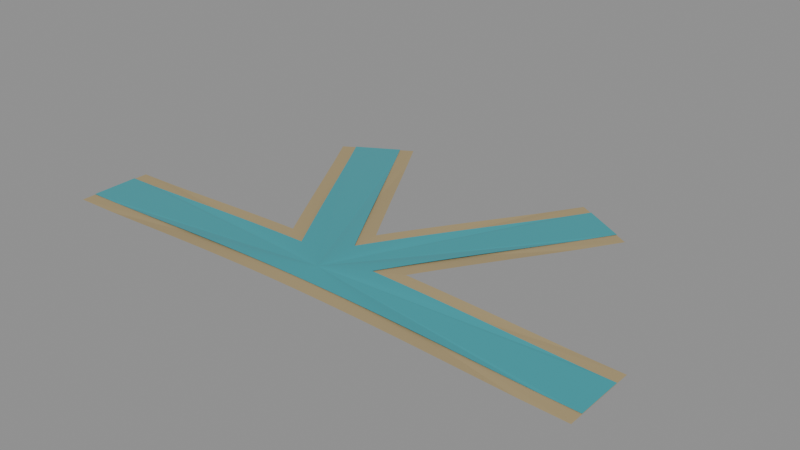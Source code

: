 # Source: RIVER_15.blend  (saved by Blender 5.2.44; exported with 4.5.12 LTS)
import bpy
from mathutils import Matrix  # noqa: F401  (used for matrix-valued properties, if any)

bpy.ops.wm.read_factory_settings(use_empty=True)
scene = bpy.context.scene
scene.name = 'RIVER_15'

# ---- materials (node trees are filled in below, after node groups)
mat_wet_bank = bpy.data.materials.new('Wet_bank')
mat_wet_bank.diffuse_color = (0.4, 0.31, 0.16, 1.0)
mat_river_water = bpy.data.materials.new('River_water')
mat_river_water.diffuse_color = (0.04, 0.35, 0.4, 1.0)

# ---- material node trees
mat_wet_bank.use_nodes = True; mat_wet_bank.node_tree.nodes.clear()
_N = mat_wet_bank.node_tree.nodes; _L = mat_wet_bank.node_tree.links
n0 = _N.new('ShaderNodeBsdfPrincipled'); n0.name = 'Principled BSDF'; n0.location = (-200, 100)
n0.inputs[0].default_value = (0.4, 0.31, 0.16, 1.0)
n0.inputs[2].default_value = 0.9
n0.inputs[10].default_value = 0.005
n1 = _N.new('ShaderNodeOutputMaterial'); n1.name = 'Material Output'; n1.location = (200, 100)
_L.new(n0.outputs[0], n1.inputs[0])
n1.is_active_output = True
mat_river_water.use_nodes = True; mat_river_water.node_tree.nodes.clear()
_N = mat_river_water.node_tree.nodes; _L = mat_river_water.node_tree.links
n0 = _N.new('ShaderNodeBsdfPrincipled'); n0.name = 'Principled BSDF'; n0.location = (-200, 100)
n0.inputs[0].default_value = (0.04, 0.35, 0.4, 1.0)
n0.inputs[2].default_value = 0.22
n0.inputs[10].default_value = 0.005
n1 = _N.new('ShaderNodeOutputMaterial'); n1.name = 'Material Output'; n1.location = (200, 100)
_L.new(n0.outputs[0], n1.inputs[0])
n1.is_active_output = True

# ---- meshes
me_channel_surface_014 = bpy.data.meshes.new('Channel_surface.014')
me_channel_surface_014.from_pydata([(0.0, 0.0, 0.028), (0.866, 0.0, 0.002), (0.866, 0.02835, 0.002), (0.866, 0.05676, 0.002), (0.866, 0.0853, 0.002), (0.866, 0.114, 0.002), (0.866, 0.12, 0.002), (0.7268, 0.12, 0.005323), (0.6033, 0.12, 0.01045), (0.5147, 0.12, 0.01434), (0.4478, 0.12, 0.01715), (0.3956, 0.12, 0.01919), (0.3535, 0.12, 0.02071), (0.3188, 0.12, 0.02187), (0.2897, 0.12, 0.02276), (0.2648, 0.12, 0.02347), (0.2433, 0.12, 0.02404), (0.2245, 0.12, 0.0245), (0.2078, 0.12, 0.02488), (0.2162, 0.1344, 0.0245), (0.2256, 0.1507, 0.02404), (0.2363, 0.1694, 0.02347), (0.2488, 0.1909, 0.02276), (0.2633, 0.2161, 0.02187), (0.2807, 0.2461, 0.02071), (0.3017, 0.2826, 0.01919), (0.3278, 0.3278, 0.01715), (0.3612, 0.3857, 0.01434), (0.4056, 0.4625, 0.01045), (0.4673, 0.5695, 0.005323), (0.5369, 0.69, 0.002), (0.5318, 0.693, 0.002), (0.5069, 0.7074, 0.002), (0.4822, 0.7216, 0.002), (0.4576, 0.7358, 0.002), (0.433, 0.75, 0.002), (0.4085, 0.7642, 0.002), (0.3839, 0.7784, 0.002), (0.3591, 0.7926, 0.002), (0.3343, 0.807, 0.002), (0.3291, 0.81, 0.002), (0.2595, 0.6895, 0.005323), (0.1977, 0.5825, 0.01045), (0.1534, 0.5057, 0.01434), (0.12, 0.4478, 0.01715), (0.09387, 0.4026, 0.01919), (0.07283, 0.3661, 0.02071), (0.05549, 0.3361, 0.02187), (0.04093, 0.3109, 0.02276), (0.0285, 0.2894, 0.02347), (0.01774, 0.2707, 0.02404), (0.008329, 0.2544, 0.0245), (1.47e-17, 0.24, 0.02488), (-0.008329, 0.2544, 0.0245), (-0.01774, 0.2707, 0.02404), (-0.0285, 0.2894, 0.02347), (-0.04093, 0.3109, 0.02276), (-0.05549, 0.3361, 0.02187), (-0.07283, 0.3661, 0.02071), (-0.09387, 0.4026, 0.01919), (-0.12, 0.4478, 0.01715), (-0.1534, 0.5057, 0.01434), (-0.1977, 0.5825, 0.01045), (-0.2595, 0.6895, 0.005323), (-0.3291, 0.81, 0.002), (-0.3343, 0.807, 0.002), (-0.3591, 0.7926, 0.002), (-0.3839, 0.7784, 0.002), (-0.4085, 0.7642, 0.002), (-0.433, 0.75, 0.002), (-0.4576, 0.7358, 0.002), (-0.4822, 0.7216, 0.002), (-0.5069, 0.7074, 0.002), (-0.5318, 0.693, 0.002), (-0.5369, 0.69, 0.002), (-0.4673, 0.5695, 0.005323), (-0.4056, 0.4625, 0.01045), (-0.3612, 0.3857, 0.01434), (-0.3278, 0.3278, 0.01715), (-0.3017, 0.2826, 0.01919), (-0.2807, 0.2461, 0.02071), (-0.2633, 0.2161, 0.02187), (-0.2488, 0.1909, 0.02276), (-0.2363, 0.1694, 0.02347), (-0.2256, 0.1507, 0.02404), (-0.2162, 0.1344, 0.0245), (-0.2078, 0.12, 0.02488), (-0.2245, 0.12, 0.0245), (-0.2433, 0.12, 0.02404), (-0.2648, 0.12, 0.02347), (-0.2897, 0.12, 0.02276), (-0.3188, 0.12, 0.02187), (-0.3535, 0.12, 0.02071), (-0.3956, 0.12, 0.01919), (-0.4478, 0.12, 0.01715), (-0.5147, 0.12, 0.01434), (-0.6033, 0.12, 0.01045), (-0.7268, 0.12, 0.005323), (-0.866, 0.12, 0.002), (-0.866, 0.114, 0.002), (-0.866, 0.0853, 0.002), (-0.866, 0.05676, 0.002), (-0.866, 0.02835, 0.002), (-0.866, 1.061e-16, 0.002), (-0.866, -0.02835, 0.002), (-0.866, -0.05676, 0.002), (-0.866, -0.0853, 0.002), (-0.866, -0.114, 0.002), (-0.866, -0.12, 0.002), (-0.7268, -0.12, 0.005323), (-0.6033, -0.12, 0.01045), (-0.5147, -0.12, 0.01434), (-0.4478, -0.12, 0.01715), (-0.3956, -0.12, 0.01919), (-0.3535, -0.12, 0.02071), (-0.3188, -0.12, 0.02187), (-0.2897, -0.12, 0.02276), (-0.2648, -0.12, 0.02347), (-0.2433, -0.12, 0.02404), (-0.2245, -0.12, 0.0245), (-0.2078, -0.12, 0.02488), (-0.193, -0.12, 0.0252), (-0.1796, -0.12, 0.02546), (-0.1675, -0.12, 0.02569), (-0.1564, -0.12, 0.02588), (-0.1462, -0.12, 0.02604), (-0.1368, -0.12, 0.02619), (-0.1281, -0.12, 0.02631), (-0.12, -0.12, 0.02642), (-0.1124, -0.12, 0.02652), (-0.1052, -0.12, 0.0266), (-0.09848, -0.12, 0.02668), (-0.09208, -0.12, 0.02674), (-0.08599, -0.12, 0.0268), (-0.08018, -0.12, 0.02685), (-0.07462, -0.12, 0.0269), (-0.06928, -0.12, 0.02694), (-0.06414, -0.12, 0.02698), (-0.05918, -0.12, 0.02701), (-0.05437, -0.12, 0.02704), (-0.04971, -0.12, 0.02707), (-0.04516, -0.12, 0.02709), (-0.04073, -0.12, 0.02711), (-0.0364, -0.12, 0.02713), (-0.03215, -0.12, 0.02715), (-0.02798, -0.12, 0.02716), (-0.02387, -0.12, 0.02717), (-0.01981, -0.12, 0.02718), (-0.0158, -0.12, 0.02719), (-0.01182, -0.12, 0.0272), (-0.007865, -0.12, 0.0272), (-0.003928, -0.12, 0.02721), (-2.204e-17, -0.12, 0.02721), (0.003928, -0.12, 0.02721), (0.007865, -0.12, 0.0272), (0.01182, -0.12, 0.0272), (0.0158, -0.12, 0.02719), (0.01981, -0.12, 0.02718), (0.02387, -0.12, 0.02717), (0.02798, -0.12, 0.02716), (0.03215, -0.12, 0.02715), (0.0364, -0.12, 0.02713), (0.04073, -0.12, 0.02711), (0.04516, -0.12, 0.02709), (0.04971, -0.12, 0.02707), (0.05437, -0.12, 0.02704), (0.05918, -0.12, 0.02701), (0.06414, -0.12, 0.02698), (0.06928, -0.12, 0.02694), (0.07462, -0.12, 0.0269), (0.08018, -0.12, 0.02685), (0.08599, -0.12, 0.0268), (0.09208, -0.12, 0.02674), (0.09848, -0.12, 0.02668), (0.1052, -0.12, 0.0266), (0.1124, -0.12, 0.02652), (0.12, -0.12, 0.02642), (0.1281, -0.12, 0.02631), (0.1368, -0.12, 0.02619), (0.1462, -0.12, 0.02604), (0.1564, -0.12, 0.02588), (0.1675, -0.12, 0.02569), (0.1796, -0.12, 0.02546), (0.193, -0.12, 0.0252), (0.2078, -0.12, 0.02488), (0.2245, -0.12, 0.0245), (0.2433, -0.12, 0.02404), (0.2648, -0.12, 0.02347), (0.2897, -0.12, 0.02276), (0.3188, -0.12, 0.02187), (0.3535, -0.12, 0.02071), (0.3956, -0.12, 0.01919), (0.4478, -0.12, 0.01715), (0.5147, -0.12, 0.01434), (0.6033, -0.12, 0.01045), (0.7268, -0.12, 0.005323), (0.866, -0.12, 0.002), (0.866, -0.114, 0.002), (0.866, -0.0853, 0.002), (0.866, -0.05676, 0.002), (0.866, -0.02835, 0.002)], [], [(0, 1, 2), (0, 2, 3), (0, 3, 4), (0, 4, 5), (0, 5, 6), (0, 6, 7), (0, 7, 8), (0, 8, 9), (0, 9, 10), (0, 10, 11), (0, 11, 12), (0, 12, 13), (0, 13, 14), (0, 14, 15), (0, 15, 16), (0, 16, 17), (0, 17, 18), (0, 18, 19), (0, 19, 20), (0, 20, 21), (0, 21, 22), (0, 22, 23), (0, 23, 24), (0, 24, 25), (0, 25, 26), (0, 26, 27), (0, 27, 28), (0, 28, 29), (0, 29, 30), (0, 30, 31), (0, 31, 32), (0, 32, 33), (0, 33, 34), (0, 34, 35), (0, 35, 36), (0, 36, 37), (0, 37, 38), (0, 38, 39), (0, 39, 40), (0, 40, 41), (0, 41, 42), (0, 42, 43), (0, 43, 44), (0, 44, 45), (0, 45, 46), (0, 46, 47), (0, 47, 48), (0, 48, 49), (0, 49, 50), (0, 50, 51), (0, 51, 52), (0, 52, 53), (0, 53, 54), (0, 54, 55), (0, 55, 56), (0, 56, 57), (0, 57, 58), (0, 58, 59), (0, 59, 60), (0, 60, 61), (0, 61, 62), (0, 62, 63), (0, 63, 64), (0, 64, 65), (0, 65, 66), (0, 66, 67), (0, 67, 68), (0, 68, 69), (0, 69, 70), (0, 70, 71), (0, 71, 72), (0, 72, 73), (0, 73, 74), (0, 74, 75), (0, 75, 76), (0, 76, 77), (0, 77, 78), (0, 78, 79), (0, 79, 80), (0, 80, 81), (0, 81, 82), (0, 82, 83), (0, 83, 84), (0, 84, 85), (0, 85, 86), (0, 86, 87), (0, 87, 88), (0, 88, 89), (0, 89, 90), (0, 90, 91), (0, 91, 92), (0, 92, 93), (0, 93, 94), (0, 94, 95), (0, 95, 96), (0, 96, 97), (0, 97, 98), (0, 98, 99), (0, 99, 100), (0, 100, 101), (0, 101, 102), (0, 102, 103), (0, 103, 104), (0, 104, 105), (0, 105, 106), (0, 106, 107), (0, 107, 108), (0, 108, 109), (0, 109, 110), (0, 110, 111), (0, 111, 112), (0, 112, 113), (0, 113, 114), (0, 114, 115), (0, 115, 116), (0, 116, 117), (0, 117, 118), (0, 118, 119), (0, 119, 120), (0, 120, 121), (0, 121, 122), (0, 122, 123), (0, 123, 124), (0, 124, 125), (0, 125, 126), (0, 126, 127), (0, 127, 128), (0, 128, 129), (0, 129, 130), (0, 130, 131), (0, 131, 132), (0, 132, 133), (0, 133, 134), (0, 134, 135), (0, 135, 136), (0, 136, 137), (0, 137, 138), (0, 138, 139), (0, 139, 140), (0, 140, 141), (0, 141, 142), (0, 142, 143), (0, 143, 144), (0, 144, 145), (0, 145, 146), (0, 146, 147), (0, 147, 148), (0, 148, 149), (0, 149, 150), (0, 150, 151), (0, 151, 152), (0, 152, 153), (0, 153, 154), (0, 154, 155), (0, 155, 156), (0, 156, 157), (0, 157, 158), (0, 158, 159), (0, 159, 160), (0, 160, 161), (0, 161, 162), (0, 162, 163), (0, 163, 164), (0, 164, 165), (0, 165, 166), (0, 166, 167), (0, 167, 168), (0, 168, 169), (0, 169, 170), (0, 170, 171), (0, 171, 172), (0, 172, 173), (0, 173, 174), (0, 174, 175), (0, 175, 176), (0, 176, 177), (0, 177, 178), (0, 178, 179), (0, 179, 180), (0, 180, 181), (0, 181, 182), (0, 182, 183), (0, 183, 184), (0, 184, 185), (0, 185, 186), (0, 186, 187), (0, 187, 188), (0, 188, 189), (0, 189, 190), (0, 190, 191), (0, 191, 192), (0, 192, 193), (0, 193, 194), (0, 194, 195), (0, 195, 196), (0, 196, 197), (0, 197, 198), (0, 198, 199), (0, 199, 200), (0, 200, 1)])
me_channel_surface_014.materials.append(mat_wet_bank)
me_channel_surface_014.update()
me_channel_surface_015 = bpy.data.meshes.new('Channel_surface.015')
me_channel_surface_015.from_pydata([(0.0, 0.0, 0.03), (0.866, 0.0, 0.004), (0.866, 0.02835, 0.004), (0.866, 0.05676, 0.004), (0.866, 0.075, 0.004), (0.7615, 0.075, 0.006295), (0.5697, 0.075, 0.01428), (0.4543, 0.075, 0.01928), (0.3771, 0.075, 0.0223), (0.3217, 0.075, 0.02422), (0.2799, 0.075, 0.0255), (0.2472, 0.075, 0.0264), (0.2209, 0.075, 0.02705), (0.1993, 0.075, 0.02753), (0.1811, 0.075, 0.0279), (0.1655, 0.075, 0.02819), (0.1521, 0.075, 0.02842), (0.1403, 0.075, 0.02861), (0.1299, 0.075, 0.02876), (0.1351, 0.08402, 0.02861), (0.141, 0.09421, 0.02842), (0.1477, 0.1059, 0.02819), (0.1555, 0.1193, 0.0279), (0.1646, 0.1351, 0.02753), (0.1754, 0.1538, 0.02705), (0.1886, 0.1766, 0.0264), (0.2049, 0.2049, 0.0255), (0.2258, 0.2411, 0.02422), (0.2535, 0.289, 0.0223), (0.2921, 0.3559, 0.01928), (0.3498, 0.4559, 0.01428), (0.4457, 0.622, 0.006295), (0.498, 0.7125, 0.004), (0.4822, 0.7216, 0.004), (0.4576, 0.7358, 0.004), (0.433, 0.75, 0.004), (0.4085, 0.7642, 0.004), (0.3839, 0.7784, 0.004), (0.3681, 0.7875, 0.004), (0.3158, 0.697, 0.006295), (0.2199, 0.5309, 0.01428), (0.1622, 0.4309, 0.01928), (0.1236, 0.364, 0.0223), (0.09588, 0.3161, 0.02422), (0.075, 0.2799, 0.0255), (0.05867, 0.2516, 0.0264), (0.04552, 0.2288, 0.02705), (0.03468, 0.2101, 0.02753), (0.02558, 0.1943, 0.0279), (0.01781, 0.1809, 0.02819), (0.01109, 0.1692, 0.02842), (0.005206, 0.159, 0.02861), (9.185e-18, 0.15, 0.02876), (-0.005206, 0.159, 0.02861), (-0.01109, 0.1692, 0.02842), (-0.01781, 0.1809, 0.02819), (-0.02558, 0.1943, 0.0279), (-0.03468, 0.2101, 0.02753), (-0.04552, 0.2288, 0.02705), (-0.05867, 0.2516, 0.0264), (-0.075, 0.2799, 0.0255), (-0.09588, 0.3161, 0.02422), (-0.1236, 0.364, 0.0223), (-0.1622, 0.4309, 0.01928), (-0.2199, 0.5309, 0.01428), (-0.3158, 0.697, 0.006295), (-0.3681, 0.7875, 0.004), (-0.3839, 0.7784, 0.004), (-0.4085, 0.7642, 0.004), (-0.433, 0.75, 0.004), (-0.4576, 0.7358, 0.004), (-0.4822, 0.7216, 0.004), (-0.498, 0.7125, 0.004), (-0.4457, 0.622, 0.006295), (-0.3498, 0.4559, 0.01428), (-0.2921, 0.3559, 0.01928), (-0.2535, 0.289, 0.0223), (-0.2258, 0.2411, 0.02422), (-0.2049, 0.2049, 0.0255), (-0.1886, 0.1766, 0.0264), (-0.1754, 0.1538, 0.02705), (-0.1646, 0.1351, 0.02753), (-0.1555, 0.1193, 0.0279), (-0.1477, 0.1059, 0.02819), (-0.141, 0.09421, 0.02842), (-0.1351, 0.08402, 0.02861), (-0.1299, 0.075, 0.02876), (-0.1403, 0.075, 0.02861), (-0.1521, 0.075, 0.02842), (-0.1655, 0.075, 0.02819), (-0.1811, 0.075, 0.0279), (-0.1993, 0.075, 0.02753), (-0.2209, 0.075, 0.02705), (-0.2472, 0.075, 0.0264), (-0.2799, 0.075, 0.0255), (-0.3217, 0.075, 0.02422), (-0.3771, 0.075, 0.0223), (-0.4543, 0.075, 0.01928), (-0.5697, 0.075, 0.01428), (-0.7615, 0.075, 0.006295), (-0.866, 0.075, 0.004), (-0.866, 0.05676, 0.004), (-0.866, 0.02835, 0.004), (-0.866, 1.061e-16, 0.004), (-0.866, -0.02835, 0.004), (-0.866, -0.05676, 0.004), (-0.866, -0.075, 0.004), (-0.7615, -0.075, 0.006295), (-0.5697, -0.075, 0.01428), (-0.4543, -0.075, 0.01928), (-0.3771, -0.075, 0.0223), (-0.3217, -0.075, 0.02422), (-0.2799, -0.075, 0.0255), (-0.2472, -0.075, 0.0264), (-0.2209, -0.075, 0.02705), (-0.1993, -0.075, 0.02753), (-0.1811, -0.075, 0.0279), (-0.1655, -0.075, 0.02819), (-0.1521, -0.075, 0.02842), (-0.1403, -0.075, 0.02861), (-0.1299, -0.075, 0.02876), (-0.1206, -0.075, 0.02889), (-0.1122, -0.075, 0.029), (-0.1047, -0.075, 0.02909), (-0.09774, -0.075, 0.02916), (-0.09139, -0.075, 0.02923), (-0.08552, -0.075, 0.02929), (-0.08008, -0.075, 0.02934), (-0.075, -0.075, 0.02938), (-0.07025, -0.075, 0.02942), (-0.06577, -0.075, 0.02945), (-0.06155, -0.075, 0.02948), (-0.05755, -0.075, 0.02951), (-0.05374, -0.075, 0.02953), (-0.05011, -0.075, 0.02955), (-0.04664, -0.075, 0.02957), (-0.0433, -0.075, 0.02959), (-0.04009, -0.075, 0.0296), (-0.03699, -0.075, 0.02961), (-0.03398, -0.075, 0.02962), (-0.03107, -0.075, 0.02964), (-0.02823, -0.075, 0.02964), (-0.02546, -0.075, 0.02965), (-0.02275, -0.075, 0.02966), (-0.0201, -0.075, 0.02967), (-0.01749, -0.075, 0.02967), (-0.01492, -0.075, 0.02968), (-0.01238, -0.075, 0.02968), (-0.009874, -0.075, 0.02968), (-0.007387, -0.075, 0.02969), (-0.004916, -0.075, 0.02969), (-0.002455, -0.075, 0.02969), (-1.378e-17, -0.075, 0.02969), (0.002455, -0.075, 0.02969), (0.004916, -0.075, 0.02969), (0.007387, -0.075, 0.02969), (0.009874, -0.075, 0.02968), (0.01238, -0.075, 0.02968), (0.01492, -0.075, 0.02968), (0.01749, -0.075, 0.02967), (0.0201, -0.075, 0.02967), (0.02275, -0.075, 0.02966), (0.02546, -0.075, 0.02965), (0.02823, -0.075, 0.02964), (0.03107, -0.075, 0.02964), (0.03398, -0.075, 0.02962), (0.03699, -0.075, 0.02961), (0.04009, -0.075, 0.0296), (0.0433, -0.075, 0.02959), (0.04664, -0.075, 0.02957), (0.05011, -0.075, 0.02955), (0.05374, -0.075, 0.02953), (0.05755, -0.075, 0.02951), (0.06155, -0.075, 0.02948), (0.06577, -0.075, 0.02945), (0.07025, -0.075, 0.02942), (0.075, -0.075, 0.02938), (0.08008, -0.075, 0.02934), (0.08552, -0.075, 0.02929), (0.09139, -0.075, 0.02923), (0.09774, -0.075, 0.02916), (0.1047, -0.075, 0.02909), (0.1122, -0.075, 0.029), (0.1206, -0.075, 0.02889), (0.1299, -0.075, 0.02876), (0.1403, -0.075, 0.02861), (0.1521, -0.075, 0.02842), (0.1655, -0.075, 0.02819), (0.1811, -0.075, 0.0279), (0.1993, -0.075, 0.02753), (0.2209, -0.075, 0.02705), (0.2472, -0.075, 0.0264), (0.2799, -0.075, 0.0255), (0.3217, -0.075, 0.02422), (0.3771, -0.075, 0.0223), (0.4543, -0.075, 0.01928), (0.5697, -0.075, 0.01428), (0.7615, -0.075, 0.006295), (0.866, -0.075, 0.004), (0.866, -0.05676, 0.004), (0.866, -0.02835, 0.004)], [], [(0, 1, 2), (0, 2, 3), (0, 3, 4), (0, 4, 5), (0, 5, 6), (0, 6, 7), (0, 7, 8), (0, 8, 9), (0, 9, 10), (0, 10, 11), (0, 11, 12), (0, 12, 13), (0, 13, 14), (0, 14, 15), (0, 15, 16), (0, 16, 17), (0, 17, 18), (0, 18, 19), (0, 19, 20), (0, 20, 21), (0, 21, 22), (0, 22, 23), (0, 23, 24), (0, 24, 25), (0, 25, 26), (0, 26, 27), (0, 27, 28), (0, 28, 29), (0, 29, 30), (0, 30, 31), (0, 31, 32), (0, 32, 33), (0, 33, 34), (0, 34, 35), (0, 35, 36), (0, 36, 37), (0, 37, 38), (0, 38, 39), (0, 39, 40), (0, 40, 41), (0, 41, 42), (0, 42, 43), (0, 43, 44), (0, 44, 45), (0, 45, 46), (0, 46, 47), (0, 47, 48), (0, 48, 49), (0, 49, 50), (0, 50, 51), (0, 51, 52), (0, 52, 53), (0, 53, 54), (0, 54, 55), (0, 55, 56), (0, 56, 57), (0, 57, 58), (0, 58, 59), (0, 59, 60), (0, 60, 61), (0, 61, 62), (0, 62, 63), (0, 63, 64), (0, 64, 65), (0, 65, 66), (0, 66, 67), (0, 67, 68), (0, 68, 69), (0, 69, 70), (0, 70, 71), (0, 71, 72), (0, 72, 73), (0, 73, 74), (0, 74, 75), (0, 75, 76), (0, 76, 77), (0, 77, 78), (0, 78, 79), (0, 79, 80), (0, 80, 81), (0, 81, 82), (0, 82, 83), (0, 83, 84), (0, 84, 85), (0, 85, 86), (0, 86, 87), (0, 87, 88), (0, 88, 89), (0, 89, 90), (0, 90, 91), (0, 91, 92), (0, 92, 93), (0, 93, 94), (0, 94, 95), (0, 95, 96), (0, 96, 97), (0, 97, 98), (0, 98, 99), (0, 99, 100), (0, 100, 101), (0, 101, 102), (0, 102, 103), (0, 103, 104), (0, 104, 105), (0, 105, 106), (0, 106, 107), (0, 107, 108), (0, 108, 109), (0, 109, 110), (0, 110, 111), (0, 111, 112), (0, 112, 113), (0, 113, 114), (0, 114, 115), (0, 115, 116), (0, 116, 117), (0, 117, 118), (0, 118, 119), (0, 119, 120), (0, 120, 121), (0, 121, 122), (0, 122, 123), (0, 123, 124), (0, 124, 125), (0, 125, 126), (0, 126, 127), (0, 127, 128), (0, 128, 129), (0, 129, 130), (0, 130, 131), (0, 131, 132), (0, 132, 133), (0, 133, 134), (0, 134, 135), (0, 135, 136), (0, 136, 137), (0, 137, 138), (0, 138, 139), (0, 139, 140), (0, 140, 141), (0, 141, 142), (0, 142, 143), (0, 143, 144), (0, 144, 145), (0, 145, 146), (0, 146, 147), (0, 147, 148), (0, 148, 149), (0, 149, 150), (0, 150, 151), (0, 151, 152), (0, 152, 153), (0, 153, 154), (0, 154, 155), (0, 155, 156), (0, 156, 157), (0, 157, 158), (0, 158, 159), (0, 159, 160), (0, 160, 161), (0, 161, 162), (0, 162, 163), (0, 163, 164), (0, 164, 165), (0, 165, 166), (0, 166, 167), (0, 167, 168), (0, 168, 169), (0, 169, 170), (0, 170, 171), (0, 171, 172), (0, 172, 173), (0, 173, 174), (0, 174, 175), (0, 175, 176), (0, 176, 177), (0, 177, 178), (0, 178, 179), (0, 179, 180), (0, 180, 181), (0, 181, 182), (0, 182, 183), (0, 183, 184), (0, 184, 185), (0, 185, 186), (0, 186, 187), (0, 187, 188), (0, 188, 189), (0, 189, 190), (0, 190, 191), (0, 191, 192), (0, 192, 193), (0, 193, 194), (0, 194, 195), (0, 195, 196), (0, 196, 197), (0, 197, 198), (0, 198, 199), (0, 199, 200), (0, 200, 1)])
me_channel_surface_015.materials.append(mat_river_water)
me_channel_surface_015.update()

# ---- objects
ob_river_15 = bpy.data.objects.new('RIVER_15', None)
ob_channel_surface_014 = bpy.data.objects.new('Channel_surface.014', me_channel_surface_014)
ob_channel_surface_015 = bpy.data.objects.new('Channel_surface.015', me_channel_surface_015)

# ---- transforms, parenting, visibility, modifiers, constraints
ob_river_15.location = (0.0, 0.0, 0.0)
ob_channel_surface_014.parent = ob_river_15
ob_channel_surface_014.location = (0.0, 0.0, 0.0)
ob_channel_surface_015.parent = ob_river_15
ob_channel_surface_015.location = (0.0, 0.0, 0.0)

# ---- collection membership
scene.collection.objects.link(ob_river_15)
scene.collection.objects.link(ob_channel_surface_014)
scene.collection.objects.link(ob_channel_surface_015)

# ---- scene / render settings (as saved in the file)
scene.frame_start = 1; scene.frame_end = 250; scene.frame_set(1)
scene.render.engine = 'BLENDER_EEVEE_NEXT'
scene.render.image_settings.exr_codec = 'NONE'
scene.render.use_bake_clear = False
scene.render.bake_margin = 0
scene.render.bake_bias = 0.0
scene.render.bake_samples = 0
scene.render.simplify_subdivision_render = 0
scene.render.simplify_child_particles_render = 0.0
scene.render.compositor_device = 'GPU'
scene.eevee.use_volume_custom_range = False
scene.eevee.gtao_distance = 0.0
scene.eevee.use_fast_gi = False
scene.eevee.fast_gi_thickness_near = 0.1
scene.eevee.fast_gi_thickness_far = 0.0
scene.eevee.ray_tracing_options.screen_trace_thickness = 0.1
bpy.context.view_layer.update()

# ---- added for rendering (the .blend has no active camera and no usable light): camera, sun + grey world if the file has none
cam_auto = bpy.data.cameras.new('AutoCamera')
cam_auto.lens = 50.0
cam_auto.sensor_width = 36.0
cam_auto.clip_end = 1000.0
ob_auto_camera = bpy.data.objects.new('AutoCamera', cam_auto)
scene.collection.objects.link(ob_auto_camera)
ob_auto_camera.location = (1.81912, -1.83794, 1.47129)
ob_auto_camera.rotation_euler = (1.09748, -7.21219e-08, 0.694738)
scene.camera = ob_auto_camera
light_auto_sun = bpy.data.lights.new('AutoSun', 'SUN')
light_auto_sun.energy = 3.0
light_auto_sun.angle = 0.0523599
ob_auto_sun = bpy.data.objects.new('AutoSun', light_auto_sun)
scene.collection.objects.link(ob_auto_sun)
ob_auto_sun.rotation_euler = (0.872665, 0.174533, 0.523599)
if scene.world is None:
    world_auto = bpy.data.worlds.new('AutoWorld')
    world_auto.color = (0.3, 0.3, 0.3)
    scene.world = world_auto
bpy.context.view_layer.update()
